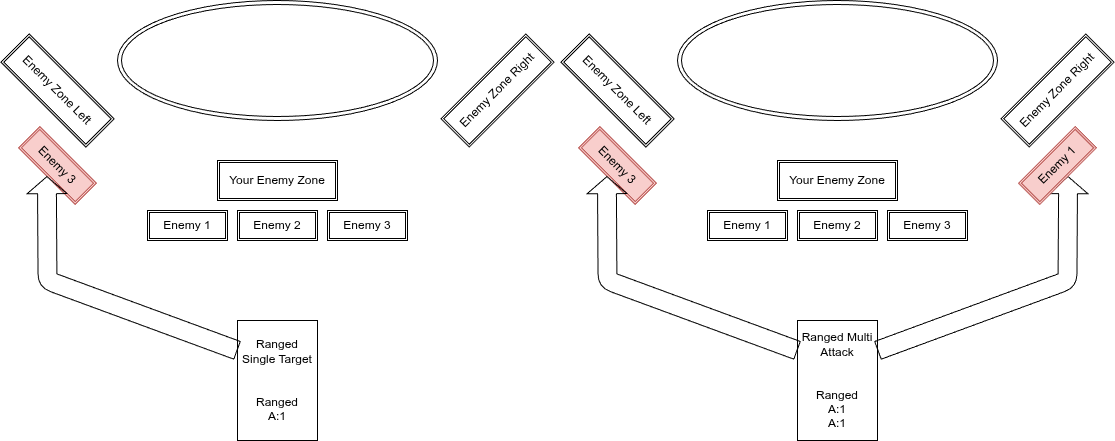

The diagram above was exported from draw.io. Its source (the exported page's mxGraphModel, read from the mxfile embedded in the PNG):
<mxGraphModel dx="986" dy="501" grid="1" gridSize="10" guides="1" tooltips="1" connect="1" arrows="1" fold="1" page="1" pageScale="1" pageWidth="850" pageHeight="1100" math="0" shadow="0">
  <root>
    <mxCell id="0" />
    <mxCell id="1" parent="0" />
    <mxCell id="29" value="" style="ellipse;shape=doubleEllipse;whiteSpace=wrap;html=1;" vertex="1" parent="1">
      <mxGeometry x="270" width="320" height="120" as="geometry" />
    </mxCell>
    <mxCell id="30" value="Enemy Zone Left" style="shape=ext;double=1;rounded=0;whiteSpace=wrap;html=1;rotation=45;" vertex="1" parent="1">
      <mxGeometry x="150" y="70" width="120" height="40" as="geometry" />
    </mxCell>
    <mxCell id="31" value="Enemy Zone Right" style="shape=ext;double=1;rounded=0;whiteSpace=wrap;html=1;rotation=-45;" vertex="1" parent="1">
      <mxGeometry x="590" y="70" width="120" height="40" as="geometry" />
    </mxCell>
    <mxCell id="32" value="Your Enemy Zone" style="shape=ext;double=1;rounded=0;whiteSpace=wrap;html=1;" vertex="1" parent="1">
      <mxGeometry x="370" y="160" width="120" height="40" as="geometry" />
    </mxCell>
    <mxCell id="33" value="Enemy 2" style="shape=ext;double=1;rounded=0;whiteSpace=wrap;html=1;" vertex="1" parent="1">
      <mxGeometry x="390" y="210" width="80" height="30" as="geometry" />
    </mxCell>
    <mxCell id="34" value="Enemy 1" style="shape=ext;double=1;rounded=0;whiteSpace=wrap;html=1;" vertex="1" parent="1">
      <mxGeometry x="300" y="210" width="80" height="30" as="geometry" />
    </mxCell>
    <mxCell id="35" value="Enemy 3" style="shape=ext;double=1;rounded=0;whiteSpace=wrap;html=1;" vertex="1" parent="1">
      <mxGeometry x="480" y="210" width="80" height="30" as="geometry" />
    </mxCell>
    <mxCell id="36" value="Ranged Single Target&lt;br&gt;&lt;br&gt;&lt;br&gt;Ranged&lt;br&gt;A:1" style="rounded=0;whiteSpace=wrap;html=1;" vertex="1" parent="1">
      <mxGeometry x="390" y="320" width="80" height="120" as="geometry" />
    </mxCell>
    <mxCell id="40" value="Enemy 3" style="shape=ext;double=1;rounded=0;whiteSpace=wrap;html=1;fillColor=#f8cecc;strokeColor=#b85450;rotation=45;" vertex="1" parent="1">
      <mxGeometry x="170" y="150" width="80" height="30" as="geometry" />
    </mxCell>
    <mxCell id="41" value="" style="shape=flexArrow;endArrow=classic;html=1;width=18.857142857142858;endSize=5.354285714285714;entryX=0.5;entryY=1;entryDx=0;entryDy=0;exitX=0;exitY=0.25;exitDx=0;exitDy=0;" edge="1" parent="1" source="36" target="40">
      <mxGeometry width="50" height="50" relative="1" as="geometry">
        <mxPoint x="260" y="290" as="sourcePoint" />
        <mxPoint x="190" y="210" as="targetPoint" />
        <Array as="points">
          <mxPoint x="200" y="280" />
        </Array>
      </mxGeometry>
    </mxCell>
    <mxCell id="42" value="" style="ellipse;shape=doubleEllipse;whiteSpace=wrap;html=1;" vertex="1" parent="1">
      <mxGeometry x="830" width="320" height="120" as="geometry" />
    </mxCell>
    <mxCell id="43" value="Enemy Zone Left" style="shape=ext;double=1;rounded=0;whiteSpace=wrap;html=1;rotation=45;" vertex="1" parent="1">
      <mxGeometry x="710" y="70" width="120" height="40" as="geometry" />
    </mxCell>
    <mxCell id="44" value="Enemy Zone Right" style="shape=ext;double=1;rounded=0;whiteSpace=wrap;html=1;rotation=-45;" vertex="1" parent="1">
      <mxGeometry x="1150" y="70" width="120" height="40" as="geometry" />
    </mxCell>
    <mxCell id="45" value="Your Enemy Zone" style="shape=ext;double=1;rounded=0;whiteSpace=wrap;html=1;" vertex="1" parent="1">
      <mxGeometry x="930" y="160" width="120" height="40" as="geometry" />
    </mxCell>
    <mxCell id="46" value="Enemy 2" style="shape=ext;double=1;rounded=0;whiteSpace=wrap;html=1;" vertex="1" parent="1">
      <mxGeometry x="950" y="210" width="80" height="30" as="geometry" />
    </mxCell>
    <mxCell id="47" value="Enemy 1" style="shape=ext;double=1;rounded=0;whiteSpace=wrap;html=1;" vertex="1" parent="1">
      <mxGeometry x="860" y="210" width="80" height="30" as="geometry" />
    </mxCell>
    <mxCell id="48" value="Enemy 3" style="shape=ext;double=1;rounded=0;whiteSpace=wrap;html=1;" vertex="1" parent="1">
      <mxGeometry x="1040" y="210" width="80" height="30" as="geometry" />
    </mxCell>
    <mxCell id="49" value="Ranged Multi Attack&lt;br&gt;&lt;br&gt;&lt;br&gt;Ranged&lt;br&gt;A:1&lt;br&gt;A:1" style="rounded=0;whiteSpace=wrap;html=1;" vertex="1" parent="1">
      <mxGeometry x="950" y="320" width="80" height="120" as="geometry" />
    </mxCell>
    <mxCell id="50" value="Enemy 3" style="shape=ext;double=1;rounded=0;whiteSpace=wrap;html=1;fillColor=#f8cecc;strokeColor=#b85450;rotation=45;" vertex="1" parent="1">
      <mxGeometry x="730" y="150" width="80" height="30" as="geometry" />
    </mxCell>
    <mxCell id="51" value="" style="shape=flexArrow;endArrow=classic;html=1;width=18.857142857142858;endSize=5.354285714285714;entryX=0.5;entryY=1;entryDx=0;entryDy=0;exitX=0;exitY=0.25;exitDx=0;exitDy=0;" edge="1" parent="1" source="49" target="50">
      <mxGeometry width="50" height="50" relative="1" as="geometry">
        <mxPoint x="820" y="290" as="sourcePoint" />
        <mxPoint x="750" y="210" as="targetPoint" />
        <Array as="points">
          <mxPoint x="760" y="280" />
        </Array>
      </mxGeometry>
    </mxCell>
    <mxCell id="52" value="" style="shape=flexArrow;endArrow=classic;html=1;width=18.857142857142858;endSize=5.354285714285714;exitX=1;exitY=0.25;exitDx=0;exitDy=0;entryX=0.5;entryY=1;entryDx=0;entryDy=0;" edge="1" parent="1" source="49" target="53">
      <mxGeometry width="50" height="50" relative="1" as="geometry">
        <mxPoint x="960" y="360" as="sourcePoint" />
        <mxPoint x="1260" y="200" as="targetPoint" />
        <Array as="points">
          <mxPoint x="1220" y="280" />
        </Array>
      </mxGeometry>
    </mxCell>
    <mxCell id="53" value="Enemy 1" style="shape=ext;double=1;rounded=0;whiteSpace=wrap;html=1;rotation=-45;fillColor=#f8cecc;strokeColor=#b85450;" vertex="1" parent="1">
      <mxGeometry x="1170" y="150" width="80" height="30" as="geometry" />
    </mxCell>
  </root>
</mxGraphModel>